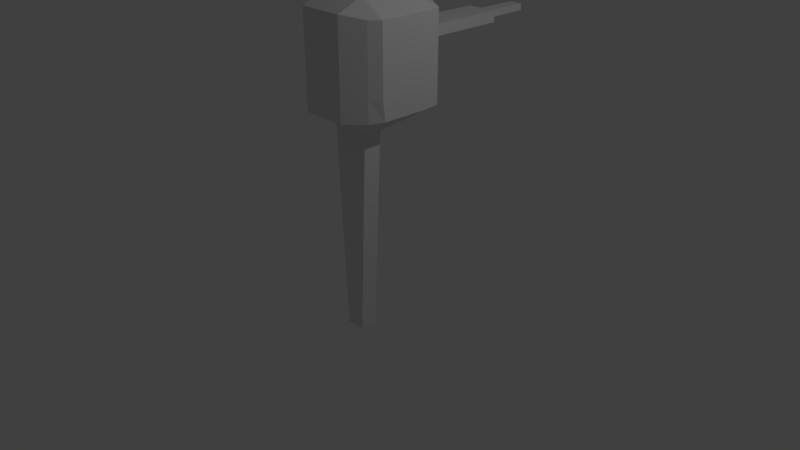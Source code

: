 # Source: Motor.blend  (saved by Blender 2.78.0; exported with 4.5.12 LTS)
import bpy
from mathutils import Matrix  # noqa: F401  (used for matrix-valued properties, if any)

bpy.ops.wm.read_factory_settings(use_empty=True)
scene = bpy.context.scene
scene.name = 'Scene'

# ---- collections
col_collection_1 = bpy.data.collections.new('Collection 1'); scene.collection.children.link(col_collection_1)

# ---- materials (node trees are filled in below, after node groups)
mat_material = bpy.data.materials.new('Material')
mat_material.alpha_threshold = 0.0
mat_material.use_transparent_shadow = False
mat_material.roughness = 0.5
mat_material.line_color = (0.0, 0.0, 0.0, 1.0)

# ---- material node trees

# ---- world
world_world = bpy.data.worlds.new('World'); scene.world = world_world
world_world.color = (0.05088, 0.05088, 0.05088)
world_world.use_sun_shadow = False
world_world.sun_shadow_jitter_overblur = 0.0
world_world.cycles.sampling_method = 'MANUAL'

# ---- cameras
cam_camera = bpy.data.cameras.new('Camera')
cam_camera.clip_end = 100.0
cam_camera.lens = 35.0
cam_camera.sensor_width = 32.0
cam_camera.sensor_height = 18.0
cam_camera.ortho_scale = 7.314
cam_camera.dof.focus_distance = 0.0
cam_camera.dof.aperture_fstop = 128.0

# ---- lights
light_lamp = bpy.data.lights.new('Lamp', 'POINT')
light_lamp.transmission_factor = 0.0
light_lamp.cutoff_distance = 30.0
light_lamp.energy = 100.0
light_lamp.shadow_buffer_clip_start = 1.001
light_lamp.shadow_soft_size = 0.1
light_lamp.shadow_maximum_resolution = 0.006
light_lamp.use_absolute_resolution = True

# ---- meshes
me_cube = bpy.data.meshes.new('Cube')
me_cube.from_pydata([(0.9453, 0.8818, -0.9055), (0.8344, -0.6834, -0.9386), (-0.8507, -0.6834, -0.9244), (-0.9453, 0.8818, -0.9055), (0.9453, 0.8818, 0.868), (0.8344, -0.6834, 0.868), (-0.8507, -0.6834, 0.868), (-0.9453, 0.8818, 0.868), (0.9453, 0.8818, 0.0), (0.8344, -0.6834, 0.0), (-0.8507, -0.6834, 0.0), (-0.9453, 0.8818, 0.0), (0.9453, 0.8818, 0.5), (0.8344, -0.6834, 0.5), (-0.8507, -0.6834, 0.5), (-0.9453, 0.8818, 0.5), (0.9453, 0.8818, -0.5095), (0.8344, -0.6834, -0.5095), (-0.8507, -0.6834, -0.5095), (-0.9453, 0.8818, -0.5095), (1.0, 0.02079, -0.9055), (-1.0, 0.02079, -0.9055), (1.0, 0.02079, 0.868), (-1.0, 0.02079, 0.868), (-1.0, 0.02079, 0.0), (1.0, 0.02079, 0.0), (-1.0, 0.02079, 0.5), (1.0, 0.02079, 0.5), (1.0, 0.02079, -0.5095), (-1.0, 0.02079, -0.5095), (-1.0, 0.4889, -0.9055), (-1.0, 0.4889, 0.868), (-1.0, 0.4889, 0.0), (-1.0, 0.4889, 0.5), (-1.0, 0.4889, -0.5095), (1.0, 0.4889, -0.9055), (1.0, 0.4889, 0.868), (1.0, 0.4889, 0.0), (1.0, 0.4889, 0.5), (1.0, 0.4889, -0.5095), (1.0, -0.4499, -0.9055), (1.0, -0.4896, 0.868), (1.0, -0.4896, 0.0), (1.0, -0.4896, 0.5), (1.0, -0.4896, -0.5095), (-0.9703, -0.4499, -0.9055), (-1.0, -0.4896, 0.868), (-1.0, -0.4896, 0.0), (-1.0, -0.4896, 0.5), (-1.0, -0.4896, -0.5095), (1.788e-07, 1.098, -0.9225), (-5.96e-08, -1.0, -0.9503), (2.98e-07, 1.098, 0.9494), (-5.364e-07, -1.0, 0.9535), (2.384e-07, 1.442, 0.1377), (-2.98e-07, -1.0, 0.0), (2.384e-07, 1.442, 0.3623), (-3.576e-07, -1.0, 0.5), (-1.788e-07, -1.0, -0.5095), (1.788e-07, 1.098, -0.5095), (-1.192e-07, 0.02079, 1.182), (5.159e-08, -0.02666, -1.31), (1.192e-07, 0.4889, -1.212), (1.192e-07, 0.4889, 1.182), (-2.98e-07, -0.4896, 1.182), (4.006e-09, -0.4025, -1.299), (0.5, 0.02079, 1.182), (0.5, 0.4889, 1.182), (0.5, -0.4896, 1.182), (0.4727, 1.098, -0.9225), (0.4628, -1.0, -0.9503), (0.4727, 1.098, 0.9494), (0.4628, -1.0, 0.9535), (0.3349, 1.442, 0.1377), (0.4628, -1.0, 0.0), (0.3349, 1.442, 0.3623), (0.4628, -1.0, 0.5), (0.4628, -1.0, -0.5095), (0.4727, 1.098, -0.5095), (0.3992, -0.02666, -1.31), (0.5, 0.4889, -1.212), (0.3992, -0.4025, -1.299), (-0.4727, 1.098, -0.9225), (-0.4628, -1.0, -0.9503), (-0.4727, 1.098, 0.9494), (-0.4628, -1.0, 0.9535), (-0.3349, 1.442, 0.1377), (-0.4628, -1.0, 0.0), (-0.3349, 1.442, 0.3623), (-0.4628, -1.0, 0.5), (-0.4628, -1.0, -0.5095), (-0.4727, 1.098, -0.5095), (-0.3992, -0.02666, -1.31), (-0.5, 0.4889, -1.212), (-0.3992, -0.4025, -1.299), (-0.5, 0.02079, 1.182), (-0.5, 0.4889, 1.182), (-0.5, -0.4896, 1.182), (0.2006, -0.03665, -5.537), (4.047e-08, -0.03665, -5.537), (0.2006, -0.3925, -5.537), (1.656e-08, -0.3925, -5.537), (-0.2006, -0.03665, -5.537), (-0.2006, -0.3925, -5.537), (0.4727, 1.098, 0.0), (2.384e-07, 1.098, 0.0), (0.4727, 1.098, 0.5), (2.384e-07, 1.098, 0.5), (-0.4727, 1.098, 0.0), (-0.4727, 1.098, 0.5), (2.384e-07, 3.077, 0.1377), (2.384e-07, 3.077, 0.3623), (0.14, 3.077, 0.1793), (0.14, 3.077, 0.3207), (-0.14, 3.077, 0.1793), (-0.14, 3.077, 0.3207), (0.3349, 3.077, 0.1377), (2.408e-07, 3.077, 0.1793), (0.3349, 3.077, 0.3623), (2.408e-07, 3.077, 0.3207), (-0.3349, 3.077, 0.1377), (-0.3349, 3.077, 0.3623), (2.408e-07, 4.12, 0.1793), (2.408e-07, 4.12, 0.3207), (0.14, 4.12, 0.1793), (0.14, 4.12, 0.3207), (-0.14, 4.12, 0.1793), (-0.14, 4.12, 0.3207)], [], [(94, 83, 2, 45), (97, 46, 6, 85), (43, 41, 5, 13), (89, 85, 6, 14), (33, 31, 7, 15), (91, 82, 3, 19), (109, 108, 11, 15), (34, 32, 11, 19), (90, 87, 10, 18), (44, 42, 9, 17), (84, 109, 15, 7), (32, 33, 15, 11), (87, 89, 14, 10), (42, 43, 13, 9), (40, 44, 17, 1), (83, 90, 18, 2), (30, 34, 19, 3), (108, 91, 19, 11), (45, 49, 29, 21), (35, 39, 28, 20), (37, 38, 27, 25), (47, 48, 26, 24), (39, 37, 25, 28), (49, 47, 24, 29), (48, 46, 23, 26), (38, 36, 22, 27), (96, 31, 23, 95), (93, 92, 21, 30), (82, 93, 30, 3), (84, 7, 31, 96), (12, 4, 36, 38), (16, 8, 37, 39), (8, 12, 38, 37), (0, 16, 39, 35), (21, 29, 34, 30), (24, 26, 33, 32), (29, 24, 32, 34), (26, 23, 31, 33), (14, 6, 46, 48), (18, 10, 47, 49), (10, 14, 48, 47), (2, 18, 49, 45), (20, 28, 44, 40), (25, 27, 43, 42), (28, 25, 42, 44), (27, 22, 41, 43), (95, 23, 46, 97), (92, 94, 45, 21), (65, 94, 103, 101), (66, 60, 64, 68), (71, 52, 63, 67), (69, 80, 62, 50), (80, 79, 61, 62), (67, 63, 60, 66), (104, 78, 59, 105), (70, 77, 58, 51), (74, 76, 57, 55), (71, 106, 107, 52), (77, 74, 55, 58), (54, 86, 120, 110), (78, 69, 50, 59), (76, 72, 53, 57), (68, 64, 53, 72), (81, 70, 51, 65), (40, 1, 70, 81), (41, 68, 72, 5), (13, 5, 72, 76), (16, 0, 69, 78), (12, 8, 104, 106), (17, 9, 74, 77), (4, 12, 106, 71), (9, 13, 76, 74), (1, 17, 77, 70), (8, 16, 78, 104), (36, 67, 66, 22), (35, 20, 79, 80), (0, 35, 80, 69), (4, 71, 67, 36), (22, 66, 68, 41), (20, 40, 81, 79), (94, 92, 102, 103), (60, 95, 97, 64), (52, 84, 96, 63), (50, 62, 93, 82), (62, 61, 92, 93), (63, 96, 95, 60), (105, 59, 91, 108), (51, 58, 90, 83), (55, 57, 89, 87), (52, 107, 109, 84), (58, 55, 87, 90), (86, 88, 121, 120), (59, 50, 82, 91), (57, 53, 85, 89), (64, 97, 85, 53), (65, 51, 83, 94), (98, 100, 101, 99), (99, 101, 103, 102), (79, 81, 100, 98), (92, 61, 99, 102), (81, 65, 101, 100), (61, 79, 98, 99), (54, 73, 104, 105), (75, 56, 107, 106), (73, 75, 106, 104), (86, 54, 105, 108), (56, 88, 109, 107), (88, 86, 108, 109), (117, 114, 126, 122), (114, 115, 127, 126), (56, 75, 118, 111), (88, 56, 111, 121), (75, 73, 116, 118), (73, 54, 110, 116), (117, 112, 116, 110), (113, 119, 111, 118), (112, 113, 118, 116), (114, 117, 110, 120), (119, 115, 121, 111), (115, 114, 120, 121), (125, 124, 122, 123), (123, 122, 126, 127), (119, 113, 125, 123), (115, 119, 123, 127), (113, 112, 124, 125), (112, 117, 122, 124)])
_uv = me_cube.uv_layers.new(name='UVMap')
_uv.uv.foreach_set('vector', [0.7803, 0.6113, 0.7058, 0.6163, 0.7326, 0.5627, 0.7802, 0.5463, 0.4712, 0.7472, 0.4712, 0.8172, 0.4286, 0.7977, 0.4021, 0.7421, 0.1679, 0.2042, 0.1678, 0.254, 0.1199, 0.2539, 0.1201, 0.2041, 0.9366, 0.2041, 0.937, 0.2719, 0.8778, 0.2542, 0.8776, 0.2043, 0.6983, 0.2046, 0.6983, 0.2544, 0.6287, 0.2544, 0.6287, 0.2046, 0.5634, 0.06787, 0.5634, 0.001444, 0.6288, 0.01428, 0.6287, 0.06791, 0.5633, 0.2046, 0.5634, 0.1369, 0.6287, 0.1369, 0.6287, 0.2046, 0.6983, 0.06797, 0.6983, 0.1369, 0.6287, 0.1369, 0.6287, 0.06791, 0.9358, 0.06727, 0.9363, 0.1363, 0.8773, 0.1367, 0.8768, 0.06784, 0.1682, 0.06779, 0.168, 0.1366, 0.1202, 0.1365, 0.1205, 0.06755, 0.5633, 0.2723, 0.5633, 0.2046, 0.6287, 0.2046, 0.6287, 0.2544, 0.6983, 0.1369, 0.6983, 0.2046, 0.6287, 0.2046, 0.6287, 0.1369, 0.9363, 0.1363, 0.9366, 0.2041, 0.8776, 0.2043, 0.8773, 0.1367, 0.168, 0.1366, 0.1679, 0.2042, 0.1201, 0.2041, 0.1202, 0.1365, 0.1733, 0.01424, 0.1682, 0.06779, 0.1205, 0.06755, 0.1207, 0.009505, 0.9351, 0.0007948, 0.9358, 0.06727, 0.8768, 0.06784, 0.8761, 0.01165, 0.6984, 0.01436, 0.6983, 0.06797, 0.6287, 0.06791, 0.6288, 0.01428, 0.5634, 0.1369, 0.5634, 0.06787, 0.6287, 0.06791, 0.6287, 0.1369, 0.8257, 0.01478, 0.8304, 0.06835, 0.7616, 0.06807, 0.7618, 0.01451, 0.3004, 0.01413, 0.3004, 0.06774, 0.2371, 0.06773, 0.2371, 0.01415, 0.3004, 0.1367, 0.3003, 0.2044, 0.237, 0.2043, 0.237, 0.1367, 0.8305, 0.1369, 0.8307, 0.2045, 0.7616, 0.2046, 0.7616, 0.1369, 0.3004, 0.06774, 0.3004, 0.1367, 0.237, 0.1367, 0.2371, 0.06773, 0.8304, 0.06835, 0.8305, 0.1369, 0.7616, 0.1369, 0.7616, 0.06807, 0.8307, 0.2045, 0.8309, 0.2543, 0.7617, 0.2544, 0.7616, 0.2046, 0.3003, 0.2044, 0.3003, 0.2542, 0.2369, 0.2542, 0.237, 0.2043, 0.6036, 0.7472, 0.6036, 0.8171, 0.5403, 0.8172, 0.5403, 0.7472, 0.9073, 0.6112, 0.844, 0.6112, 0.844, 0.5424, 0.9073, 0.5424, 0.9897, 0.6149, 0.9073, 0.6112, 0.9073, 0.5424, 0.9765, 0.5496, 0.686, 0.7435, 0.6728, 0.81, 0.6036, 0.8171, 0.6036, 0.7472, 0.3699, 0.2045, 0.3699, 0.2543, 0.3003, 0.2542, 0.3003, 0.2044, 0.37, 0.06777, 0.37, 0.1368, 0.3004, 0.1367, 0.3004, 0.06774, 0.37, 0.1368, 0.3699, 0.2045, 0.3003, 0.2044, 0.3004, 0.1367, 0.37, 0.01415, 0.37, 0.06777, 0.3004, 0.06774, 0.3004, 0.01413, 0.7618, 0.01451, 0.7616, 0.06807, 0.6983, 0.06797, 0.6984, 0.01436, 0.7616, 0.1369, 0.7616, 0.2046, 0.6983, 0.2046, 0.6983, 0.1369, 0.7616, 0.06807, 0.7616, 0.1369, 0.6983, 0.1369, 0.6983, 0.06797, 0.7616, 0.2046, 0.7617, 0.2544, 0.6983, 0.2544, 0.6983, 0.2046, 0.8776, 0.2043, 0.8778, 0.2542, 0.8309, 0.2543, 0.8307, 0.2045, 0.8768, 0.06784, 0.8773, 0.1367, 0.8305, 0.1369, 0.8304, 0.06835, 0.8773, 0.1367, 0.8776, 0.2043, 0.8307, 0.2045, 0.8305, 0.1369, 0.8761, 0.01165, 0.8768, 0.06784, 0.8304, 0.06835, 0.8257, 0.01478, 0.2371, 0.01415, 0.2371, 0.06773, 0.1682, 0.06779, 0.1733, 0.01424, 0.237, 0.1367, 0.237, 0.2043, 0.1679, 0.2042, 0.168, 0.1366, 0.2371, 0.06773, 0.237, 0.1367, 0.168, 0.1366, 0.1682, 0.06779, 0.237, 0.2043, 0.2369, 0.2542, 0.1678, 0.254, 0.1679, 0.2042, 0.5403, 0.7472, 0.5403, 0.8172, 0.4712, 0.8172, 0.4712, 0.7472, 0.844, 0.6112, 0.7803, 0.6113, 0.7802, 0.5463, 0.844, 0.5424, 0.3552, 0.966, 0.3022, 0.9766, 0.2578, 0.3636, 0.2791, 0.3594, 0.5403, 0.6118, 0.5403, 0.6795, 0.4712, 0.6795, 0.4712, 0.6117, 0.686, 0.6156, 0.686, 0.6795, 0.6036, 0.6795, 0.6037, 0.6119, 0.9898, 0.7429, 0.9073, 0.7466, 0.9073, 0.6789, 0.9898, 0.6789, 0.9073, 0.7466, 0.844, 0.7466, 0.844, 0.6789, 0.9073, 0.6789, 0.6037, 0.6119, 0.6036, 0.6795, 0.5403, 0.6795, 0.5403, 0.6118, 0.4353, 0.1368, 0.4354, 0.0678, 0.4994, 0.06783, 0.4993, 0.1368, 0.06374, 0.0009614, 0.06348, 0.06734, 0.0008469, 0.06712, 0.001092, 0.0007251, 0.06326, 0.1363, 0.06306, 0.2039, 0.0004178, 0.2038, 0.0006195, 0.1361, 0.4353, 0.2722, 0.4353, 0.2045, 0.4993, 0.2045, 0.4993, 0.2723, 0.06348, 0.06734, 0.06326, 0.1363, 0.0006195, 0.1361, 0.0008469, 0.06712, 0.3771, 0.4061, 0.3771, 0.3769, 0.7117, 0.3769, 0.7117, 0.4061, 0.4354, 0.0678, 0.4354, 0.001376, 0.4994, 0.001408, 0.4994, 0.06783, 0.06306, 0.2039, 0.06287, 0.2716, 0.0002233, 0.2714, 0.0004178, 0.2038, 0.4712, 0.6117, 0.4712, 0.6795, 0.4021, 0.6795, 0.4021, 0.6168, 0.7803, 0.7466, 0.7058, 0.7416, 0.7058, 0.6789, 0.7803, 0.6789, 0.7803, 0.8155, 0.7326, 0.7926, 0.7058, 0.7416, 0.7803, 0.7466, 0.4713, 0.5417, 0.4712, 0.6117, 0.4021, 0.6168, 0.4286, 0.5633, 0.1201, 0.2041, 0.1199, 0.2539, 0.06287, 0.2716, 0.06306, 0.2039, 0.37, 0.06777, 0.37, 0.01415, 0.4354, 0.001376, 0.4354, 0.0678, 0.3699, 0.2045, 0.37, 0.1368, 0.4353, 0.1368, 0.4353, 0.2045, 0.1205, 0.06755, 0.1202, 0.1365, 0.06326, 0.1363, 0.06348, 0.06734, 0.3699, 0.2543, 0.3699, 0.2045, 0.4353, 0.2045, 0.4353, 0.2722, 0.1202, 0.1365, 0.1201, 0.2041, 0.06306, 0.2039, 0.06326, 0.1363, 0.1207, 0.009505, 0.1205, 0.06755, 0.06348, 0.06734, 0.06374, 0.0009614, 0.37, 0.1368, 0.37, 0.06777, 0.4354, 0.0678, 0.4353, 0.1368, 0.6037, 0.5419, 0.6037, 0.6119, 0.5403, 0.6118, 0.5404, 0.5418, 0.9074, 0.8155, 0.844, 0.8155, 0.844, 0.7466, 0.9073, 0.7466, 0.9766, 0.8082, 0.9074, 0.8155, 0.9073, 0.7466, 0.9898, 0.7429, 0.6729, 0.5491, 0.686, 0.6156, 0.6037, 0.6119, 0.6037, 0.5419, 0.5404, 0.5418, 0.5403, 0.6118, 0.4712, 0.6117, 0.4713, 0.5417, 0.844, 0.8155, 0.7803, 0.8155, 0.7803, 0.7466, 0.844, 0.7466, 0.3022, 0.9766, 0.2519, 0.9816, 0.2198, 0.3674, 0.2578, 0.3636, 0.5403, 0.6795, 0.5403, 0.7472, 0.4712, 0.7472, 0.4712, 0.6795, 0.686, 0.6795, 0.686, 0.7435, 0.6036, 0.7472, 0.6036, 0.6795, 0.9898, 0.6789, 0.9073, 0.6789, 0.9073, 0.6112, 0.9897, 0.6149, 0.9073, 0.6789, 0.844, 0.6789, 0.844, 0.6112, 0.9073, 0.6112, 0.6036, 0.6795, 0.6036, 0.7472, 0.5403, 0.7472, 0.5403, 0.6795, 0.4993, 0.1368, 0.4994, 0.06783, 0.5634, 0.06787, 0.5634, 0.1369, 0.9979, 0.0002233, 0.9985, 0.06674, 0.9358, 0.06727, 0.9351, 0.0007948, 0.999, 0.1359, 0.9994, 0.2037, 0.9366, 0.2041, 0.9363, 0.1363, 0.4993, 0.2723, 0.4993, 0.2045, 0.5633, 0.2046, 0.5633, 0.2723, 0.9985, 0.06674, 0.999, 0.1359, 0.9363, 0.1363, 0.9358, 0.06727, 0.3771, 0.3769, 0.3771, 0.3573, 0.7117, 0.3573, 0.7117, 0.3769, 0.4994, 0.06783, 0.4994, 0.001408, 0.5634, 0.001444, 0.5634, 0.06787, 0.9994, 0.2037, 0.9998, 0.2716, 0.937, 0.2719, 0.9366, 0.2041, 0.4712, 0.6795, 0.4712, 0.7472, 0.4021, 0.7421, 0.4021, 0.6795, 0.7803, 0.6789, 0.7058, 0.6789, 0.7058, 0.6163, 0.7803, 0.6113, 0.1768, 0.3674, 0.1768, 0.3192, 0.1983, 0.3192, 0.1983, 0.3674, 0.1983, 0.3674, 0.1983, 0.3192, 0.2198, 0.3192, 0.2198, 0.3674, 0.1447, 0.9816, 0.09434, 0.9766, 0.1387, 0.3636, 0.1768, 0.3674, 0.2519, 0.9816, 0.1983, 0.9816, 0.1983, 0.3674, 0.2198, 0.3674, 0.09434, 0.9766, 0.04139, 0.966, 0.1175, 0.3594, 0.1387, 0.3636, 0.1983, 0.9816, 0.1447, 0.9816, 0.1768, 0.3674, 0.1983, 0.3674, 0.5436, 0.9248, 0.589, 0.9248, 0.6076, 0.975, 0.5436, 0.975, 0.612, 0.9049, 0.6187, 0.8601, 0.6684, 0.8675, 0.6589, 0.9308, 0.589, 0.9248, 0.612, 0.9049, 0.6589, 0.9308, 0.6076, 0.975, 0.4983, 0.9248, 0.5436, 0.9248, 0.5436, 0.975, 0.4797, 0.975, 0.4686, 0.8601, 0.4753, 0.9049, 0.4284, 0.9308, 0.4189, 0.8675, 0.4753, 0.9049, 0.4983, 0.9248, 0.4797, 0.975, 0.4284, 0.9308, 0.7392, 0.3913, 0.7392, 0.3723, 0.8804, 0.3723, 0.8804, 0.3913, 0.7392, 0.3723, 0.7392, 0.3532, 0.8804, 0.3532, 0.8804, 0.3723, 0.3771, 0.484, 0.3771, 0.4548, 0.7117, 0.4548, 0.7117, 0.484, 0.3771, 0.3573, 0.3771, 0.3282, 0.7117, 0.3282, 0.7117, 0.3573, 0.3771, 0.4548, 0.3771, 0.4353, 0.7117, 0.4353, 0.7117, 0.4548, 0.3771, 0.4353, 0.3771, 0.4061, 0.7117, 0.4061, 0.7117, 0.4353, 0.8225, 0.9514, 0.8415, 0.9514, 0.8678, 0.957, 0.8225, 0.957, 0.8415, 0.9323, 0.8225, 0.9323, 0.8225, 0.9267, 0.8678, 0.9267, 0.8415, 0.9514, 0.8415, 0.9323, 0.8678, 0.9267, 0.8678, 0.957, 0.8036, 0.9514, 0.8225, 0.9514, 0.8225, 0.957, 0.7772, 0.957, 0.8225, 0.9323, 0.8036, 0.9323, 0.7772, 0.9267, 0.8225, 0.9267, 0.8036, 0.9323, 0.8036, 0.9514, 0.7772, 0.957, 0.7772, 0.9267, 0.8996, 0.4102, 0.8804, 0.4102, 0.8804, 0.3913, 0.8996, 0.3913, 0.8996, 0.3913, 0.8804, 0.3913, 0.8804, 0.3723, 0.8996, 0.3723, 0.7392, 0.4483, 0.7392, 0.4293, 0.8804, 0.4293, 0.8804, 0.4483, 0.7392, 0.3532, 0.7392, 0.3342, 0.8804, 0.3342, 0.8804, 0.3532, 0.7392, 0.4293, 0.7392, 0.4102, 0.8804, 0.4102, 0.8804, 0.4293, 0.7392, 0.4102, 0.7392, 0.3913, 0.8804, 0.3913, 0.8804, 0.4102])
me_cube.materials.append(mat_material)
me_cube.use_remesh_preserve_volume = False
me_cube.use_remesh_preserve_attributes = False
me_cube.use_mirror_vertex_groups = False
me_cube.update()

# ---- objects
ob_cube = bpy.data.objects.new('Cube', me_cube)
ob_lamp = bpy.data.objects.new('Lamp', light_lamp)
ob_camera = bpy.data.objects.new('Camera', cam_camera)

# ---- transforms, parenting, visibility, modifiers, constraints
ob_cube.location = (0.0, 0.0, 2.606)
ob_cube.scale = (0.6453, 0.6453, 0.6453)
ob_cube.lock_rotations_4d = False
ob_cube.empty_display_type = 'ARROWS'
ob_cube.lineart.crease_threshold = 0.0
ob_lamp.location = (4.076, 1.005, 5.904)
ob_lamp.rotation_euler = (0.6503, 0.05522, 1.866)
ob_lamp.lock_rotations_4d = False
ob_lamp.empty_display_type = 'ARROWS'
ob_lamp.color = (0.0, 0.0, 0.0, 0.0)
ob_lamp.lineart.crease_threshold = 0.0
ob_camera.location = (7.481, -6.508, 5.344)
ob_camera.rotation_euler = (1.109, 0.0, 0.8149)
ob_camera.lock_rotations_4d = False
ob_camera.empty_display_type = 'ARROWS'
ob_camera.color = (0.0, 0.0, 0.0, 0.0)
ob_camera.display_type = 'WIRE'
ob_camera.lineart.crease_threshold = 0.0

# ---- collection membership
col_collection_1.objects.link(ob_cube)
col_collection_1.objects.link(ob_lamp)
col_collection_1.objects.link(ob_camera)

# ---- scene / render settings (as saved in the file)
scene.camera = ob_camera
scene.frame_start = 1; scene.frame_end = 250; scene.frame_set(1)
scene.render.engine = 'BLENDER_EEVEE_NEXT'
scene.render.resolution_percentage = 50
scene.render.dither_intensity = 0.0
scene.cycles.use_denoising = False
scene.cycles.samples = 128
scene.cycles.sampling_pattern = 'TABULATED_SOBOL'
scene.cycles.light_sampling_threshold = 0.0
scene.cycles.use_adaptive_sampling = False
scene.cycles.use_light_tree = False
scene.cycles.blur_glossy = 0.0
scene.cycles.sample_clamp_indirect = 0.0
scene.view_settings.view_transform = 'Standard'
bpy.context.view_layer.update()

